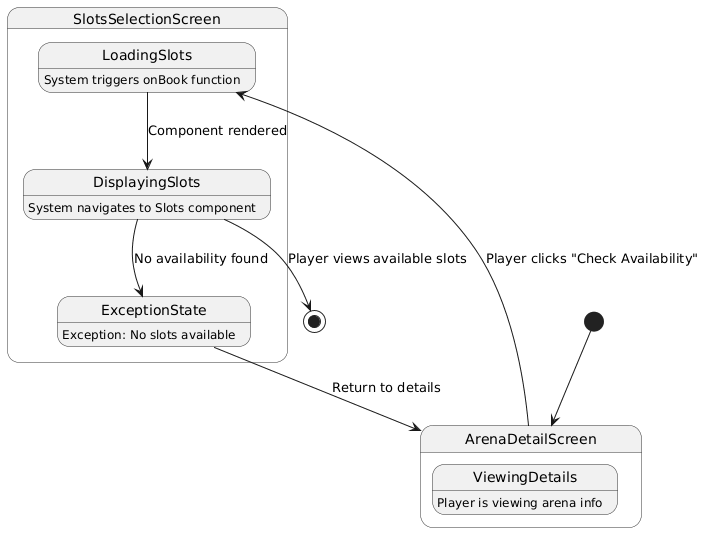

The diagram above was rendered by PlantUML. Its source (embedded in the PNG):
@startuml
skinparam state {
  BackgroundColor #F1F1F1
  BorderColor #333333
  RoundCorner 15
}

[*] --> ArenaDetailScreen

state ArenaDetailScreen {
  ViewingDetails : Player is viewing arena info
}

' Direct transition to the first functional state inside the next screen
ArenaDetailScreen --> LoadingSlots : Player clicks "Check Availability"

state SlotsSelectionScreen {
  state LoadingSlots {
    LoadingSlots : System triggers onBook function
  }
  state DisplayingSlots {
    DisplayingSlots : System navigates to Slots component
  }
  state ExceptionState {
    ExceptionState : Exception: No slots available
  }

  LoadingSlots --> DisplayingSlots : Component rendered
  DisplayingSlots --> ExceptionState : No availability found
}

DisplayingSlots --> [*] : Player views available slots
ExceptionState --> ArenaDetailScreen : Return to details
@enduml